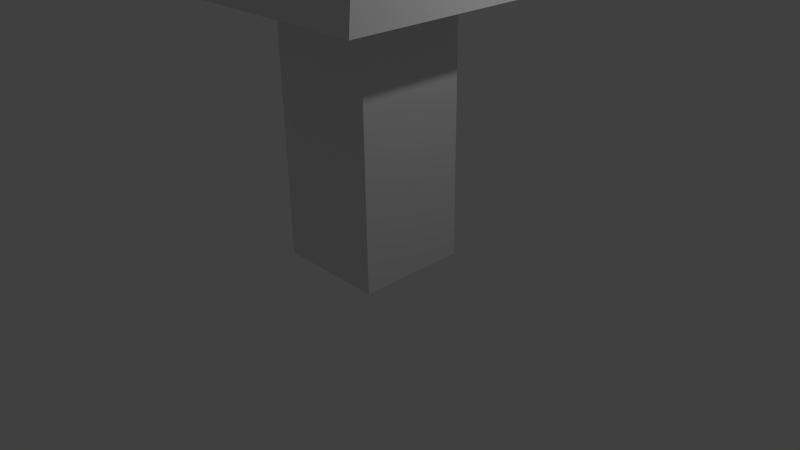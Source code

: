# Source: up-level.blend  (saved by Blender 2.72.0; exported with 4.5.12 LTS)
import bpy
from mathutils import Matrix  # noqa: F401  (used for matrix-valued properties, if any)

bpy.ops.wm.read_factory_settings(use_empty=True)
scene = bpy.context.scene
scene.name = 'Scene'

# ---- collections
col_collection_1 = bpy.data.collections.new('Collection 1'); scene.collection.children.link(col_collection_1)

# ---- materials (node trees are filled in below, after node groups)
mat_material = bpy.data.materials.new('Material')
mat_material.alpha_threshold = 0.0
mat_material.use_transparent_shadow = False
mat_material.roughness = 0.5
mat_material.line_color = (0.0, 0.0, 0.0, 1.0)

# ---- material node trees

# ---- world
world_world = bpy.data.worlds.new('World'); scene.world = world_world
world_world.color = (0.05088, 0.05088, 0.05088)
world_world.use_sun_shadow = False
world_world.sun_shadow_jitter_overblur = 0.0
world_world.cycles.sampling_method = 'MANUAL'
world_world.cycles.sample_map_resolution = 256

# ---- cameras
cam_camera = bpy.data.cameras.new('Camera')
cam_camera.clip_end = 100.0
cam_camera.lens = 35.0
cam_camera.sensor_width = 32.0
cam_camera.sensor_height = 18.0
cam_camera.ortho_scale = 7.314
cam_camera.dof.focus_distance = 0.0
cam_camera.dof.aperture_fstop = 128.0

# ---- lights
light_lamp = bpy.data.lights.new('Lamp', 'POINT')
light_lamp.transmission_factor = 0.0
light_lamp.cutoff_distance = 30.0
light_lamp.energy = 100.0
light_lamp.shadow_buffer_clip_start = 1.001
light_lamp.shadow_soft_size = 0.1
light_lamp.shadow_maximum_resolution = 0.006
light_lamp.use_absolute_resolution = True
light_lamp.cycles.use_multiple_importance_sampling = False

# ---- meshes
me_cube = bpy.data.meshes.new('Cube')
me_cube.from_pydata([(0.7263, 0.7263, -0.4708), (0.7263, -0.7263, -0.4708), (-0.7263, -0.7263, -0.4708), (-0.7263, 0.7263, -0.4708), (0.7263, 0.7263, 0.9818), (0.7263, -0.7263, 0.9818), (-0.7263, -0.7263, 0.9818), (-0.7263, 0.7263, 0.9818)], [], [(0, 1, 2, 3), (4, 7, 6, 5), (0, 4, 5, 1), (1, 5, 6, 2), (2, 6, 7, 3), (4, 0, 3, 7)])
me_cube.materials.append(mat_material)
me_cube.use_remesh_preserve_volume = False
me_cube.use_remesh_preserve_attributes = False
me_cube.use_mirror_vertex_groups = False
me_cube.update()
me_plane = bpy.data.meshes.new('Plane')
me_plane.from_pydata([(-0.754, -0.754, 0.0), (0.754, -0.754, 0.0), (-0.754, 0.754, 0.0), (0.754, 0.754, 0.0), (0.0, 0.0, 1.188)], [], [(0, 2, 3, 1), (3, 4, 1), (1, 4, 0), (0, 4, 2), (2, 4, 3)])
me_plane.use_remesh_preserve_volume = False
me_plane.use_remesh_preserve_attributes = False
me_plane.use_mirror_vertex_groups = False
me_plane.update()

# ---- objects
ob_cube = bpy.data.objects.new('Cube', me_cube)
ob_lamp = bpy.data.objects.new('Lamp', light_lamp)
ob_camera = bpy.data.objects.new('Camera', cam_camera)
ob_plane = bpy.data.objects.new('Plane', me_plane)

# ---- transforms, parenting, visibility, modifiers, constraints
ob_cube.location = (0.0, 0.0, 1.108)
ob_cube.scale = (1.0, 1.0, 2.32)
ob_cube.lock_rotations_4d = False
ob_cube.empty_display_type = 'ARROWS'
ob_cube.lineart.crease_threshold = 0.0
ob_lamp.location = (4.076, 1.005, 5.904)
ob_lamp.rotation_euler = (0.6503, 0.05522, 1.866)
ob_lamp.lock_rotations_4d = False
ob_lamp.empty_display_type = 'ARROWS'
ob_lamp.color = (0.0, 0.0, 0.0, 0.0)
ob_lamp.lineart.crease_threshold = 0.0
ob_camera.location = (7.481, -6.508, 5.344)
ob_camera.rotation_euler = (1.109, 0.01082, 0.8149)
ob_camera.lock_rotations_4d = False
ob_camera.empty_display_type = 'ARROWS'
ob_camera.color = (0.0, 0.0, 0.0, 0.0)
ob_camera.display_type = 'WIRE'
ob_camera.lineart.crease_threshold = 0.0
ob_plane.location = (0.0, 0.0, 3.392)
ob_plane.scale = (2.222, 2.222, 2.222)
ob_plane.lineart.crease_threshold = 0.0

# ---- collection membership
col_collection_1.objects.link(ob_cube)
col_collection_1.objects.link(ob_lamp)
col_collection_1.objects.link(ob_camera)
col_collection_1.objects.link(ob_plane)

# ---- scene / render settings (as saved in the file)
scene.camera = ob_camera
scene.frame_start = 1; scene.frame_end = 250; scene.frame_set(1)
scene.render.engine = 'BLENDER_EEVEE_NEXT'
scene.render.resolution_percentage = 50
scene.render.dither_intensity = 0.0
scene.cycles.use_denoising = False
scene.cycles.samples = 10
scene.cycles.sampling_pattern = 'TABULATED_SOBOL'
scene.cycles.light_sampling_threshold = 0.0
scene.cycles.use_adaptive_sampling = False
scene.cycles.use_light_tree = False
scene.cycles.blur_glossy = 0.0
scene.cycles.pixel_filter_type = 'GAUSSIAN'
scene.cycles.sample_clamp_indirect = 0.0
scene.view_settings.view_transform = 'Standard'
bpy.context.view_layer.update()
